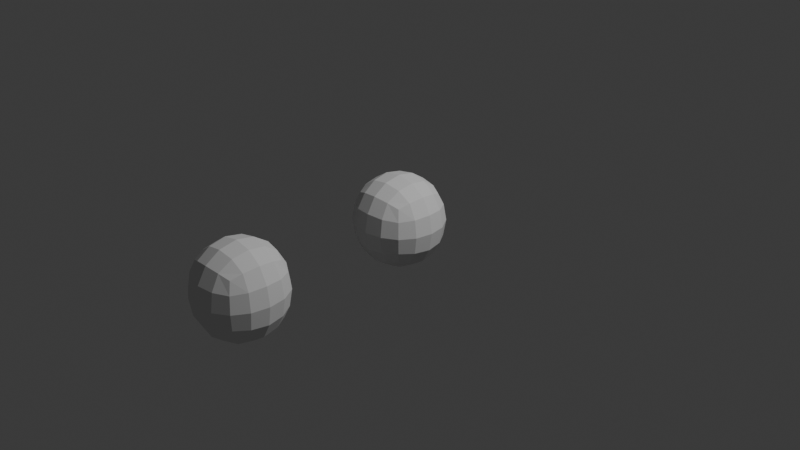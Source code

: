 # Source: GLASSES_FOR_PUPPYRUNblend.blend  (saved by Blender 4.3.34; exported with 4.5.12 LTS)
import bpy
from mathutils import Matrix  # noqa: F401  (used for matrix-valued properties, if any)

bpy.ops.wm.read_factory_settings(use_empty=True)
scene = bpy.context.scene
scene.name = 'Scene'

# ---- collections
col_collection = bpy.data.collections.new('Collection'); scene.collection.children.link(col_collection)

# ---- world
world_world = bpy.data.worlds.new('World'); scene.world = world_world
world_world.use_nodes = True; world_world.node_tree.nodes.clear()
_N = world_world.node_tree.nodes; _L = world_world.node_tree.links
n0 = _N.new('ShaderNodeOutputWorld'); n0.name = 'World Output'; n0.location = (300, 300)
n1 = _N.new('ShaderNodeBackground'); n1.name = 'Background'; n1.location = (10, 300)
n1.inputs[0].default_value = (0.05088, 0.05088, 0.05088, 1.0)
_L.new(n1.outputs[0], n0.inputs[0])
n0.is_active_output = True
world_world.color = (0.05088, 0.05088, 0.05088)
world_world.sun_shadow_jitter_overblur = 0.0

# ---- cameras
cam_camera = bpy.data.cameras.new('Camera')
cam_camera.clip_end = 100.0
cam_camera.ortho_scale = 7.314

# ---- lights
light_light = bpy.data.lights.new('Light', 'POINT')
light_light.energy = 1000.0
light_light.shadow_soft_size = 0.1

# ---- meshes
me_cube_001 = bpy.data.meshes.new('Cube.001')
me_cube_001.from_pydata([(-1.0, -1.0, -1.0), (-1.0, -1.0, 1.0), (-1.0, 1.0, -1.0), (-1.0, 1.0, 1.0), (1.0, -1.0, -1.0), (1.0, -1.0, 1.0), (1.0, 1.0, -1.0), (1.0, 1.0, 1.0)], [], [(0, 1, 3, 2), (2, 3, 7, 6), (6, 7, 5, 4), (4, 5, 1, 0), (2, 6, 4, 0), (7, 3, 1, 5)])
_uv = me_cube_001.uv_layers.new(name='UVMap')
_uv.uv.foreach_set('vector', [0.375, 0.0, 0.625, 0.0, 0.625, 0.25, 0.375, 0.25, 0.375, 0.25, 0.625, 0.25, 0.625, 0.5, 0.375, 0.5, 0.375, 0.5, 0.625, 0.5, 0.625, 0.75, 0.375, 0.75, 0.375, 0.75, 0.625, 0.75, 0.625, 1.0, 0.375, 1.0, 0.125, 0.5, 0.375, 0.5, 0.375, 0.75, 0.125, 0.75, 0.625, 0.5, 0.875, 0.5, 0.875, 0.75, 0.625, 0.75])
me_cube_001.update()
me_cube_002 = bpy.data.meshes.new('Cube.002')
me_cube_002.from_pydata([(-1.0, -1.0, -1.0), (-1.0, -1.0, 1.0), (-1.0, 1.0, -1.0), (-1.0, 1.0, 1.0), (1.0, -1.0, -1.0), (1.0, -1.0, 1.0), (1.0, 1.0, -1.0), (1.0, 1.0, 1.0)], [], [(0, 1, 3, 2), (2, 3, 7, 6), (6, 7, 5, 4), (4, 5, 1, 0), (2, 6, 4, 0), (7, 3, 1, 5)])
_uv = me_cube_002.uv_layers.new(name='UVMap')
_uv.uv.foreach_set('vector', [0.375, 0.0, 0.625, 0.0, 0.625, 0.25, 0.375, 0.25, 0.375, 0.25, 0.625, 0.25, 0.625, 0.5, 0.375, 0.5, 0.375, 0.5, 0.625, 0.5, 0.625, 0.75, 0.375, 0.75, 0.375, 0.75, 0.625, 0.75, 0.625, 1.0, 0.375, 1.0, 0.125, 0.5, 0.375, 0.5, 0.375, 0.75, 0.125, 0.75, 0.625, 0.5, 0.875, 0.5, 0.875, 0.75, 0.625, 0.75])
me_cube_002.update()

# ---- objects
ob_light = bpy.data.objects.new('Light', light_light)
ob_camera = bpy.data.objects.new('Camera', cam_camera)
ob_cube = bpy.data.objects.new('Cube', me_cube_001)
ob_cube_001 = bpy.data.objects.new('Cube.001', me_cube_002)

# ---- transforms, parenting, visibility, modifiers, constraints
ob_light.location = (4.076, 1.005, 5.904)
ob_light.rotation_euler = (0.6503, 0.05522, 1.866)
ob_light.lock_rotations_4d = False
ob_light.empty_display_type = 'ARROWS'
ob_light.color = (0.0, 0.0, 0.0, 0.0)
ob_light.lineart.crease_threshold = 0.0
ob_camera.location = (7.359, -6.926, 4.958)
ob_camera.rotation_euler = (1.109, 0.0, 0.8149)
ob_camera.lock_rotations_4d = False
ob_camera.empty_display_type = 'ARROWS'
ob_camera.color = (0.0, 0.0, 0.0, 0.0)
ob_camera.display_type = 'WIRE'
ob_camera.lineart.crease_threshold = 0.0
ob_cube.location = (0.0, 0.0, 0.0)
ob_cube.scale = (0.56, 0.5443, 0.5789)
_m = ob_cube.modifiers.new('Subdivision', 'SUBSURF')
ob_cube_001.location = (-0.152, -1.877, -0.1443)
ob_cube_001.scale = (-0.547, -0.5712, 0.6091)
_m = ob_cube_001.modifiers.new('Subdivision', 'SUBSURF')

# ---- collection membership
col_collection.objects.link(ob_light)
col_collection.objects.link(ob_camera)
col_collection.objects.link(ob_cube)
col_collection.objects.link(ob_cube_001)

# ---- scene / render settings (as saved in the file)
scene.camera = ob_camera
scene.frame_start = 1; scene.frame_end = 250; scene.frame_set(1)
scene.render.engine = 'BLENDER_EEVEE_NEXT'
bpy.context.view_layer.update()
